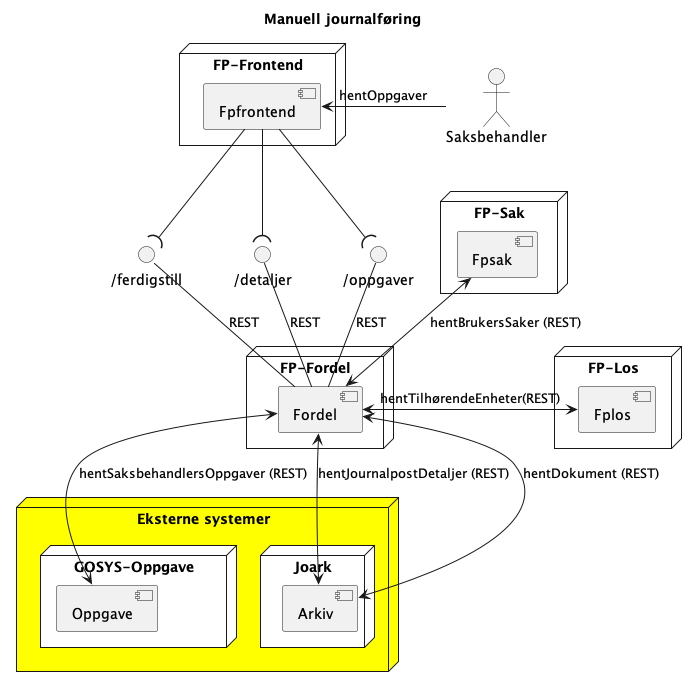

The diagram above was rendered by PlantUML. Its source (embedded in the PNG):
@startuml

title Manuell journalføring

interface "/ferdigstill" as ferdigstill
interface "/oppgaver" as oppgaver
interface "/detaljer" as detaljer
actor "Saksbehandler"

node "FP-Fordel" {
    [Fordel]
}

node "FP-Sak" {
    [Fpsak]
}

node "FP-Los" {
    [Fplos]
}

node "FP-Frontend" {
    [Fpfrontend]
}

node "Eksterne systemer" #yellow {
    node "GOSYS-Oppgave" #white {
        [Oppgave]
    }
    node "Joark" #white{
        [Arkiv]
    }
}


"Saksbehandler" -> [Fpfrontend]: hentOppgaver

[Fpfrontend] --( oppgaver
[Fpfrontend] --( detaljer
[Fpfrontend] --( ferdigstill

[Fordel] -up- oppgaver: REST
[Fordel] -up- detaljer: REST
[Fordel] -up- ferdigstill: REST

[Fpsak] <--> [Fordel]: hentBrukersSaker (REST)
[Fordel] <--> [Oppgave]: hentSaksbehandlersOppgaver (REST)
[Fordel] <--> [Arkiv]: hentJournalpostDetaljer (REST)
[Fordel] <--> [Arkiv]: hentDokument (REST)
[Fordel] <-> [Fplos]: hentTilhørendeEnheter(REST)



@enduml